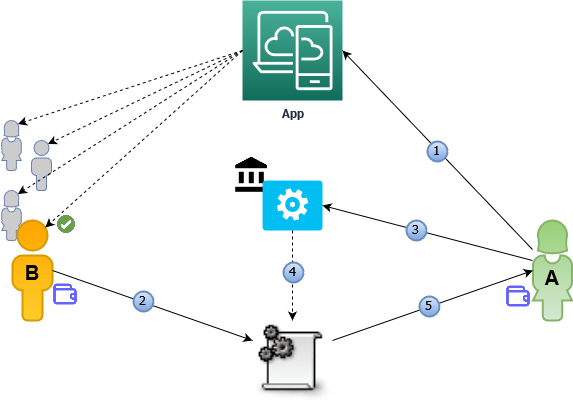

The diagram above was exported from draw.io. Its source (the exported page's mxGraphModel, read from the mxfile embedded in the PNG):
<mxGraphModel dx="1038" dy="1733" grid="1" gridSize="10" guides="1" tooltips="1" connect="1" arrows="1" fold="1" page="1" pageScale="1" pageWidth="827" pageHeight="1169" math="0" shadow="0">
  <root>
    <mxCell id="0" />
    <mxCell id="1" parent="0" />
    <mxCell id="Pwnrmp_6QTKeRD5rkFem-8" value="" style="fontColor=#0066CC;verticalAlign=top;verticalLabelPosition=bottom;labelPosition=center;align=center;html=1;outlineConnect=0;fillColor=#CCCCCC;strokeColor=#6881B3;gradientColor=none;gradientDirection=north;strokeWidth=2;shape=mxgraph.networks.user_male;" vertex="1" parent="1">
      <mxGeometry x="139" y="120" width="20" height="50" as="geometry" />
    </mxCell>
    <mxCell id="Pwnrmp_6QTKeRD5rkFem-9" value="" style="fontColor=#0066CC;verticalAlign=top;verticalLabelPosition=bottom;labelPosition=center;align=center;html=1;outlineConnect=0;fillColor=#CCCCCC;strokeColor=#6881B3;gradientColor=none;gradientDirection=north;strokeWidth=2;shape=mxgraph.networks.user_female;" vertex="1" parent="1">
      <mxGeometry x="109" y="100" width="20" height="50" as="geometry" />
    </mxCell>
    <mxCell id="Pwnrmp_6QTKeRD5rkFem-10" value="" style="fontColor=#0066CC;verticalAlign=top;verticalLabelPosition=bottom;labelPosition=center;align=center;html=1;outlineConnect=0;fillColor=#CCCCCC;strokeColor=#6881B3;gradientColor=none;gradientDirection=north;strokeWidth=2;shape=mxgraph.networks.user_female;" vertex="1" parent="1">
      <mxGeometry x="109" y="170" width="20" height="50" as="geometry" />
    </mxCell>
    <mxCell id="Pwnrmp_6QTKeRD5rkFem-19" value="" style="shape=image;html=1;verticalAlign=top;verticalLabelPosition=bottom;labelBackgroundColor=#ffffff;imageAspect=0;aspect=fixed;image=https://cdn0.iconfinder.com/data/icons/google-material-design-3-0/48/ic_account_balance_48px-128.png" vertex="1" parent="1">
      <mxGeometry x="340" y="135" width="40" height="40" as="geometry" />
    </mxCell>
    <mxCell id="Pwnrmp_6QTKeRD5rkFem-14" value="" style="endArrow=classic;html=1;rounded=0;dashed=1;entryX=0.82;entryY=0.07;entryDx=0;entryDy=0;entryPerimeter=0;exitX=0;exitY=0.5;exitDx=0;exitDy=0;exitPerimeter=0;" edge="1" parent="1" source="Pwnrmp_6QTKeRD5rkFem-6" target="Pwnrmp_6QTKeRD5rkFem-10">
      <mxGeometry width="50" height="50" relative="1" as="geometry">
        <mxPoint x="360" y="40" as="sourcePoint" />
        <mxPoint x="96.40000000000009" y="123.5" as="targetPoint" />
      </mxGeometry>
    </mxCell>
    <mxCell id="Pwnrmp_6QTKeRD5rkFem-1" value="" style="verticalAlign=top;verticalLabelPosition=bottom;labelPosition=center;align=center;html=1;outlineConnect=0;fillColor=#ffcd28;strokeColor=#d79b00;gradientColor=#ffa500;gradientDirection=north;strokeWidth=2;shape=mxgraph.networks.user_male;" vertex="1" parent="1">
      <mxGeometry x="120" y="200" width="40" height="100" as="geometry" />
    </mxCell>
    <mxCell id="Pwnrmp_6QTKeRD5rkFem-2" value="" style="verticalAlign=top;verticalLabelPosition=bottom;labelPosition=center;align=center;html=1;outlineConnect=0;fillColor=#d5e8d4;strokeColor=#82b366;gradientColor=#97d077;gradientDirection=north;strokeWidth=2;shape=mxgraph.networks.user_female;" vertex="1" parent="1">
      <mxGeometry x="640" y="200" width="40" height="100" as="geometry" />
    </mxCell>
    <mxCell id="Pwnrmp_6QTKeRD5rkFem-3" value="" style="shape=image;html=1;verticalAlign=top;verticalLabelPosition=bottom;labelBackgroundColor=#ffffff;imageAspect=0;aspect=fixed;image=https://cdn2.iconfinder.com/data/icons/gnomeicontheme/48x48/stock/code/stock_script.png" vertex="1" parent="1">
      <mxGeometry x="360" y="300" width="80" height="80" as="geometry" />
    </mxCell>
    <mxCell id="Pwnrmp_6QTKeRD5rkFem-4" value="" style="verticalLabelPosition=bottom;html=1;verticalAlign=top;align=center;strokeColor=none;fillColor=#00BEF2;shape=mxgraph.azure.worker_role;" vertex="1" parent="1">
      <mxGeometry x="370" y="160" width="60" height="50" as="geometry" />
    </mxCell>
    <mxCell id="Pwnrmp_6QTKeRD5rkFem-5" value="" style="endArrow=classic;html=1;rounded=0;exitX=1;exitY=0.5;exitDx=0;exitDy=0;exitPerimeter=0;entryX=0;entryY=0.25;entryDx=0;entryDy=0;" edge="1" parent="1" source="Pwnrmp_6QTKeRD5rkFem-1" target="Pwnrmp_6QTKeRD5rkFem-3">
      <mxGeometry width="50" height="50" relative="1" as="geometry">
        <mxPoint x="230" y="410" as="sourcePoint" />
        <mxPoint x="280" y="360" as="targetPoint" />
      </mxGeometry>
    </mxCell>
    <mxCell id="Pwnrmp_6QTKeRD5rkFem-6" value="&lt;b&gt;App&lt;/b&gt;" style="sketch=0;points=[[0,0,0],[0.25,0,0],[0.5,0,0],[0.75,0,0],[1,0,0],[0,1,0],[0.25,1,0],[0.5,1,0],[0.75,1,0],[1,1,0],[0,0.25,0],[0,0.5,0],[0,0.75,0],[1,0.25,0],[1,0.5,0],[1,0.75,0]];outlineConnect=0;fontColor=#232F3E;gradientColor=#4AB29A;gradientDirection=north;fillColor=#116D5B;strokeColor=#ffffff;dashed=0;verticalLabelPosition=bottom;verticalAlign=top;align=center;html=1;fontSize=12;fontStyle=0;aspect=fixed;shape=mxgraph.aws4.resourceIcon;resIcon=mxgraph.aws4.desktop_and_app_streaming;" vertex="1" parent="1">
      <mxGeometry x="350" y="-20" width="100" height="100" as="geometry" />
    </mxCell>
    <mxCell id="Pwnrmp_6QTKeRD5rkFem-7" value="" style="endArrow=classic;html=1;rounded=0;entryX=1;entryY=0.5;entryDx=0;entryDy=0;entryPerimeter=0;" edge="1" parent="1" source="Pwnrmp_6QTKeRD5rkFem-2" target="Pwnrmp_6QTKeRD5rkFem-6">
      <mxGeometry width="50" height="50" relative="1" as="geometry">
        <mxPoint x="520" y="160" as="sourcePoint" />
        <mxPoint x="720" y="280" as="targetPoint" />
      </mxGeometry>
    </mxCell>
    <mxCell id="Pwnrmp_6QTKeRD5rkFem-12" value="" style="endArrow=classic;html=1;rounded=0;dashed=1;entryX=0.82;entryY=0.07;entryDx=0;entryDy=0;entryPerimeter=0;exitX=0;exitY=0.5;exitDx=0;exitDy=0;exitPerimeter=0;" edge="1" parent="1" source="Pwnrmp_6QTKeRD5rkFem-6" target="Pwnrmp_6QTKeRD5rkFem-9">
      <mxGeometry width="50" height="50" relative="1" as="geometry">
        <mxPoint x="250" y="110" as="sourcePoint" />
        <mxPoint x="300" y="60" as="targetPoint" />
      </mxGeometry>
    </mxCell>
    <mxCell id="Pwnrmp_6QTKeRD5rkFem-13" value="" style="endArrow=classic;html=1;rounded=0;dashed=1;entryX=0.82;entryY=0.07;entryDx=0;entryDy=0;entryPerimeter=0;exitX=0;exitY=0.5;exitDx=0;exitDy=0;exitPerimeter=0;" edge="1" parent="1" source="Pwnrmp_6QTKeRD5rkFem-6" target="Pwnrmp_6QTKeRD5rkFem-8">
      <mxGeometry width="50" height="50" relative="1" as="geometry">
        <mxPoint x="270" y="120" as="sourcePoint" />
        <mxPoint x="6.400000000000091" y="203.5" as="targetPoint" />
      </mxGeometry>
    </mxCell>
    <mxCell id="Pwnrmp_6QTKeRD5rkFem-15" value="" style="endArrow=classic;html=1;rounded=0;dashed=1;entryX=0.82;entryY=0.07;entryDx=0;entryDy=0;entryPerimeter=0;" edge="1" parent="1" target="Pwnrmp_6QTKeRD5rkFem-1">
      <mxGeometry width="50" height="50" relative="1" as="geometry">
        <mxPoint x="350" y="30" as="sourcePoint" />
        <mxPoint x="-3.599999999999909" y="283.5" as="targetPoint" />
      </mxGeometry>
    </mxCell>
    <mxCell id="Pwnrmp_6QTKeRD5rkFem-16" value="" style="shape=image;html=1;verticalAlign=top;verticalLabelPosition=bottom;labelBackgroundColor=#ffffff;imageAspect=0;aspect=fixed;image=https://cdn3.iconfinder.com/data/icons/miscellaneous-80/60/check-128.png" vertex="1" parent="1">
      <mxGeometry x="165" y="195" width="18" height="18" as="geometry" />
    </mxCell>
    <mxCell id="Pwnrmp_6QTKeRD5rkFem-18" value="" style="endArrow=classic;html=1;rounded=0;exitX=0;exitY=0.4;exitDx=0;exitDy=0;exitPerimeter=0;entryX=1;entryY=0.5;entryDx=0;entryDy=0;entryPerimeter=0;" edge="1" parent="1" source="Pwnrmp_6QTKeRD5rkFem-2" target="Pwnrmp_6QTKeRD5rkFem-4">
      <mxGeometry width="50" height="50" relative="1" as="geometry">
        <mxPoint x="550" y="390" as="sourcePoint" />
        <mxPoint x="600" y="340" as="targetPoint" />
      </mxGeometry>
    </mxCell>
    <mxCell id="Pwnrmp_6QTKeRD5rkFem-20" value="" style="endArrow=classic;html=1;rounded=0;dashed=1;entryX=0.5;entryY=0;entryDx=0;entryDy=0;exitX=0.5;exitY=1;exitDx=0;exitDy=0;exitPerimeter=0;" edge="1" parent="1" source="Pwnrmp_6QTKeRD5rkFem-4" target="Pwnrmp_6QTKeRD5rkFem-3">
      <mxGeometry width="50" height="50" relative="1" as="geometry">
        <mxPoint x="510" y="400" as="sourcePoint" />
        <mxPoint x="709.3600000000001" y="320.96000000000004" as="targetPoint" />
      </mxGeometry>
    </mxCell>
    <mxCell id="Pwnrmp_6QTKeRD5rkFem-21" value="" style="endArrow=classic;html=1;rounded=0;entryX=0.01;entryY=0.5;entryDx=0;entryDy=0;entryPerimeter=0;exitX=1;exitY=0.25;exitDx=0;exitDy=0;" edge="1" parent="1" source="Pwnrmp_6QTKeRD5rkFem-3" target="Pwnrmp_6QTKeRD5rkFem-2">
      <mxGeometry width="50" height="50" relative="1" as="geometry">
        <mxPoint x="450" y="330" as="sourcePoint" />
        <mxPoint x="610" y="270" as="targetPoint" />
      </mxGeometry>
    </mxCell>
    <mxCell id="Pwnrmp_6QTKeRD5rkFem-23" value="" style="shape=image;html=1;verticalAlign=top;verticalLabelPosition=bottom;labelBackgroundColor=#ffffff;imageAspect=0;aspect=fixed;image=https://cdn1.iconfinder.com/data/icons/unicons-line-vol-6/24/wallet-128.png" vertex="1" parent="1">
      <mxGeometry x="159" y="260" width="28" height="28" as="geometry" />
    </mxCell>
    <mxCell id="Pwnrmp_6QTKeRD5rkFem-24" value="" style="shape=image;html=1;verticalAlign=top;verticalLabelPosition=bottom;labelBackgroundColor=#ffffff;imageAspect=0;aspect=fixed;image=https://cdn1.iconfinder.com/data/icons/unicons-line-vol-6/24/wallet-128.png" vertex="1" parent="1">
      <mxGeometry x="612" y="262" width="28" height="28" as="geometry" />
    </mxCell>
    <mxCell id="Pwnrmp_6QTKeRD5rkFem-25" value="1" style="ellipse;whiteSpace=wrap;html=1;aspect=fixed;strokeWidth=2;fontFamily=Tahoma;spacingBottom=4;spacingRight=2;strokeColor=#6c8ebf;fillColor=#dae8fc;gradientColor=#7ea6e0;" vertex="1" parent="1">
      <mxGeometry x="535" y="121" width="20" height="20" as="geometry" />
    </mxCell>
    <mxCell id="Pwnrmp_6QTKeRD5rkFem-27" value="2" style="ellipse;whiteSpace=wrap;html=1;aspect=fixed;strokeWidth=2;fontFamily=Tahoma;spacingBottom=4;spacingRight=2;strokeColor=#6c8ebf;fillColor=#dae8fc;gradientColor=#7ea6e0;" vertex="1" parent="1">
      <mxGeometry x="241" y="271" width="20" height="20" as="geometry" />
    </mxCell>
    <mxCell id="Pwnrmp_6QTKeRD5rkFem-28" value="3" style="ellipse;whiteSpace=wrap;html=1;aspect=fixed;strokeWidth=2;fontFamily=Tahoma;spacingBottom=4;spacingRight=2;strokeColor=#6c8ebf;fillColor=#dae8fc;gradientColor=#7ea6e0;" vertex="1" parent="1">
      <mxGeometry x="514" y="200" width="20" height="20" as="geometry" />
    </mxCell>
    <mxCell id="Pwnrmp_6QTKeRD5rkFem-29" value="4" style="ellipse;whiteSpace=wrap;html=1;aspect=fixed;strokeWidth=2;fontFamily=Tahoma;spacingBottom=4;spacingRight=2;strokeColor=#6c8ebf;fillColor=#dae8fc;gradientColor=#7ea6e0;" vertex="1" parent="1">
      <mxGeometry x="391" y="242" width="20" height="20" as="geometry" />
    </mxCell>
    <mxCell id="Pwnrmp_6QTKeRD5rkFem-30" value="5" style="ellipse;whiteSpace=wrap;html=1;aspect=fixed;strokeWidth=2;fontFamily=Tahoma;spacingBottom=4;spacingRight=2;strokeColor=#6c8ebf;fillColor=#dae8fc;gradientColor=#7ea6e0;" vertex="1" parent="1">
      <mxGeometry x="527" y="276" width="20" height="20" as="geometry" />
    </mxCell>
    <mxCell id="Pwnrmp_6QTKeRD5rkFem-35" value="&lt;font style=&quot;font-size: 20px;&quot;&gt;&lt;b&gt;B&lt;/b&gt;&lt;/font&gt;" style="text;html=1;strokeColor=none;fillColor=none;align=center;verticalAlign=middle;whiteSpace=wrap;rounded=0;" vertex="1" parent="1">
      <mxGeometry x="130" y="237" width="20" height="30" as="geometry" />
    </mxCell>
    <mxCell id="Pwnrmp_6QTKeRD5rkFem-36" value="&lt;font style=&quot;font-size: 20px;&quot;&gt;&lt;b&gt;A&lt;/b&gt;&lt;/font&gt;" style="text;html=1;strokeColor=none;fillColor=none;align=center;verticalAlign=middle;whiteSpace=wrap;rounded=0;" vertex="1" parent="1">
      <mxGeometry x="650" y="242" width="20" height="30" as="geometry" />
    </mxCell>
  </root>
</mxGraphModel>